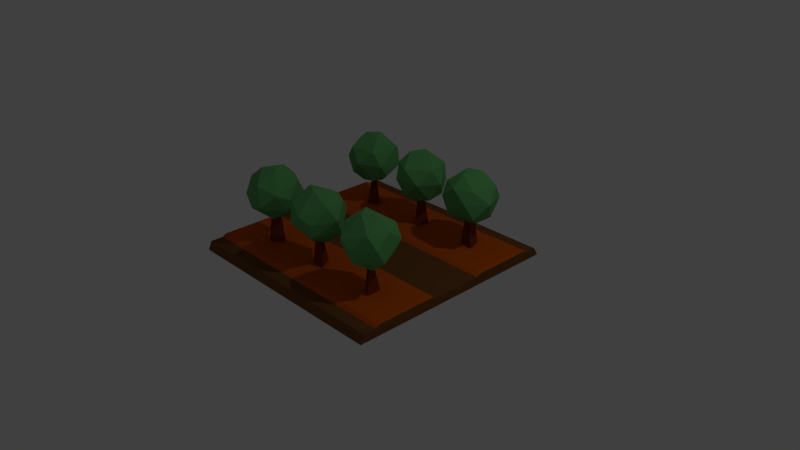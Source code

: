 # Source: orchard.blend  (saved by Blender 2.79.0; exported with 4.5.12 LTS)
import bpy
from mathutils import Matrix  # noqa: F401  (used for matrix-valued properties, if any)

bpy.ops.wm.read_factory_settings(use_empty=True)
scene = bpy.context.scene
scene.name = 'Scene'

# ---- collections
col_collection_1 = bpy.data.collections.new('Collection 1'); scene.collection.children.link(col_collection_1)

# ---- materials (node trees are filled in below, after node groups)
mat_material = bpy.data.materials.new('Material')
mat_material.alpha_threshold = 0.0
mat_material.use_transparent_shadow = False
mat_material.diffuse_color = (0.1845, 0.07415, 0.02351, 1.0)
mat_material.roughness = 0.5
mat_material.line_color = (0.0, 0.0, 0.0, 1.0)
mat_material_005 = bpy.data.materials.new('Material.005')
mat_material_005.alpha_threshold = 0.0
mat_material_005.use_transparent_shadow = False
mat_material_005.diffuse_color = (0.6038, 0.1035, 0.003983, 1.0)
mat_material_005.roughness = 0.5
mat_material_006 = bpy.data.materials.new('Material.006')
mat_material_006.alpha_threshold = 0.0
mat_material_006.use_transparent_shadow = False
mat_material_006.diffuse_color = (0.1265, 0.42, 0.1338, 1.0)
mat_material_006.roughness = 0.5
mat_material_001 = bpy.data.materials.new('Material.001')
mat_material_001.alpha_threshold = 0.0
mat_material_001.use_transparent_shadow = False
mat_material_001.diffuse_color = (0.2266, 0.04036, 0.0195, 1.0)
mat_material_001.roughness = 0.5

# ---- material node trees

# ---- world
world_world = bpy.data.worlds.new('World'); scene.world = world_world
world_world.color = (0.05088, 0.05088, 0.05088)
world_world.use_sun_shadow = False
world_world.sun_shadow_jitter_overblur = 0.0
world_world.cycles.sampling_method = 'MANUAL'

# ---- cameras
cam_camera = bpy.data.cameras.new('Camera')
cam_camera.clip_end = 100.0
cam_camera.lens = 35.0
cam_camera.sensor_width = 32.0
cam_camera.sensor_height = 18.0
cam_camera.ortho_scale = 7.314
cam_camera.dof.focus_distance = 0.0
cam_camera.dof.aperture_fstop = 128.0

# ---- lights
light_lamp = bpy.data.lights.new('Lamp', 'POINT')
light_lamp.transmission_factor = 0.0
light_lamp.cutoff_distance = 30.0
light_lamp.energy = 100.0
light_lamp.shadow_buffer_clip_start = 1.001
light_lamp.shadow_soft_size = 0.1
light_lamp.shadow_maximum_resolution = 0.006
light_lamp.use_absolute_resolution = True

# ---- meshes
me_cube = bpy.data.meshes.new('Cube')
me_cube.from_pydata([(-1.497, 1.548, 0.007716), (-1.497, 1.483, 0.1181), (1.497, 1.548, 0.007716), (1.497, 1.483, 0.1181), (-1.497, -1.447, 0.007716), (-1.497, -1.396, 0.1181), (1.497, -1.447, 0.007716), (1.497, -1.396, 0.1181), (-1.225, -1.396, 0.1181), (-0.9527, -1.396, 0.1181), (-0.6805, -1.396, 0.1181), (-0.4083, -1.396, 0.1181), (-0.1361, -1.396, 0.1181), (0.1361, -1.396, 0.1181), (0.4083, -1.396, 0.1181), (0.6805, -1.396, 0.1181), (0.9527, -1.396, 0.1181), (1.225, -1.396, 0.1181), (-1.497, 1.34, 0.1181), (-1.497, 0.942, 0.1181), (-1.497, 0.7919, 0.1181), (-1.497, 0.4019, 0.1181), (-1.497, 0.2432, 0.1181), (-1.497, -0.1451, 0.1181), (-1.497, -0.2987, 0.1181), (-1.497, -0.6929, 0.1181), (-1.497, -0.8397, 0.1181), (-1.497, -1.225, 0.1181), (1.225, 1.483, 0.1181), (0.9527, 1.483, 0.1181), (0.6805, 1.483, 0.1181), (0.4083, 1.483, 0.1181), (0.1361, 1.483, 0.1181), (-0.1361, 1.483, 0.1181), (-0.4083, 1.483, 0.1181), (-0.6805, 1.483, 0.1181), (-0.9527, 1.483, 0.1181), (-1.225, 1.483, 0.1181), (1.497, -1.225, 0.1181), (1.497, -0.8397, 0.1181), (1.497, -0.6929, 0.1181), (1.497, -0.2987, 0.1181), (1.497, -0.1451, 0.1181), (1.497, 0.2432, 0.1181), (1.497, 0.4019, 0.1181), (1.497, 0.7919, 0.1181), (1.497, 0.942, 0.1181), (1.497, 1.34, 0.1181), (1.225, -1.225, 0.1181), (0.9527, -1.225, 0.1181), (0.6805, -1.225, 0.1181), (0.4083, -1.225, 0.1181), (0.1361, -1.225, 0.1181), (-0.1361, -1.225, 0.1181), (-0.4083, -1.225, 0.1181), (-0.6805, -1.225, 0.1181), (-0.9527, -1.225, 0.1181), (-1.225, -1.225, 0.1181), (1.225, -0.2987, 0.1181), (0.9527, -0.2987, 0.1181), (0.6805, -0.2987, 0.1181), (0.4083, -0.2987, 0.1181), (0.1361, -0.2987, 0.1181), (-0.1361, -0.2987, 0.1181), (-0.4083, -0.2987, 0.1181), (-0.6805, -0.2987, 0.1181), (-0.9527, -0.2987, 0.1181), (-1.225, -0.2987, 0.1181), (1.225, -0.1451, 0.1181), (0.9527, -0.1451, 0.1181), (0.6805, -0.1451, 0.1181), (0.4083, -0.1451, 0.1181), (0.1361, -0.1451, 0.1181), (-0.1361, -0.1451, 0.1181), (-0.4083, -0.1451, 0.1181), (-0.6805, -0.1451, 0.1181), (-0.9527, -0.1451, 0.1181), (-1.225, -0.1451, 0.1181), (1.225, 0.2432, 0.1181), (0.9527, 0.2432, 0.1181), (0.6805, 0.2432, 0.1181), (0.4083, 0.2432, 0.1181), (0.1361, 0.2432, 0.1181), (-0.1361, 0.2432, 0.1181), (-0.4083, 0.2432, 0.1181), (-0.6805, 0.2432, 0.1181), (-0.9527, 0.2432, 0.1181), (-1.225, 0.2432, 0.1181), (1.225, 0.4019, 0.1181), (0.9527, 0.4019, 0.1181), (0.6805, 0.4019, 0.1181), (0.4083, 0.4019, 0.1181), (0.1361, 0.4019, 0.1181), (-0.1361, 0.4019, 0.1181), (-0.4083, 0.4019, 0.1181), (-0.6805, 0.4019, 0.1181), (-0.9527, 0.4019, 0.1181), (-1.225, 0.4019, 0.1181), (1.225, 1.34, 0.1181), (0.9527, 1.34, 0.1181), (0.6805, 1.34, 0.1181), (0.4083, 1.34, 0.1181), (0.1361, 1.34, 0.1181), (-0.1361, 1.34, 0.1181), (-0.4083, 1.34, 0.1181), (-0.6805, 1.34, 0.1181), (-0.9527, 1.34, 0.1181), (-1.225, 1.34, 0.1181), (-1.497, 1.275, 0.1504), (-1.497, 0.4587, 0.1504), (-1.497, -0.358, 0.1504), (-1.497, -1.175, 0.1504), (1.497, -1.175, 0.1504), (1.497, -0.358, 0.1504), (1.497, 0.4587, 0.1504), (1.497, 1.275, 0.1504), (-1.225, -1.175, 0.1504), (1.225, -1.175, 0.1504), (0.9527, -1.175, 0.1504), (0.6805, -1.175, 0.1504), (0.4083, -1.175, 0.1504), (0.1361, -1.175, 0.1504), (-0.1361, -1.175, 0.1504), (-0.4083, -1.175, 0.1504), (-0.6805, -1.175, 0.1504), (-0.9527, -1.175, 0.1504), (-1.225, -0.358, 0.1504), (1.225, -0.358, 0.1504), (0.9527, -0.358, 0.1504), (0.6805, -0.358, 0.1504), (0.4083, -0.358, 0.1504), (0.1361, -0.358, 0.1504), (-0.1361, -0.358, 0.1504), (-0.4083, -0.358, 0.1504), (-0.6805, -0.358, 0.1504), (-0.9527, -0.358, 0.1504), (-1.225, 0.4587, 0.1504), (1.225, 0.4587, 0.1504), (0.9527, 0.4587, 0.1504), (0.6805, 0.4587, 0.1504), (0.4083, 0.4587, 0.1504), (0.1361, 0.4587, 0.1504), (-0.1361, 0.4587, 0.1504), (-0.4083, 0.4587, 0.1504), (-0.6805, 0.4587, 0.1504), (-0.9527, 0.4587, 0.1504), (-1.225, 1.275, 0.1504), (1.225, 1.275, 0.1504), (0.9527, 1.275, 0.1504), (0.6805, 1.275, 0.1504), (0.4083, 1.275, 0.1504), (0.1361, 1.275, 0.1504), (-0.1361, 1.275, 0.1504), (-0.4083, 1.275, 0.1504), (-0.6805, 1.275, 0.1504), (-0.9527, 1.275, 0.1504)], [], [(2, 3, 47, 46, 45, 44, 43, 42, 41, 40, 39, 38, 7, 6), (0, 1, 37, 36, 35, 34, 33, 32, 31, 30, 29, 28, 3, 2), (0, 4, 5, 27, 26, 25, 24, 23, 22, 21, 20, 19, 18, 1), (6, 7, 17, 16, 15, 14, 13, 12, 11, 10, 9, 8, 5, 4), (2, 6, 4, 0), (77, 23, 24, 67, 66, 65, 64, 63, 62, 61, 60, 59, 58, 41, 42, 68, 69, 70, 71, 72, 73, 74, 75, 76), (97, 21, 22, 87, 86, 85, 84, 83, 82, 81, 80, 79, 78, 43, 44, 88, 89, 90, 91, 92, 93, 94, 95, 96), (67, 24, 110, 126, 135, 134, 133, 132, 131, 130, 129, 128, 127, 113, 41, 58, 59, 60, 61, 62, 63, 64, 65, 66), (37, 1, 18, 107, 106, 105, 104, 103, 102, 101, 100, 99, 98, 47, 3, 28, 29, 30, 31, 32, 33, 34, 35, 36), (57, 27, 5, 8, 9, 10, 11, 12, 13, 14, 15, 16, 17, 7, 38, 48, 49, 50, 51, 52, 53, 54, 55, 56), (21, 97, 96, 95, 94, 93, 92, 91, 90, 89, 88, 44, 114, 137, 138, 139, 140, 141, 142, 143, 144, 145, 136, 109), (18, 19, 20, 21, 109, 108), (103, 104, 105, 106, 107, 18, 108, 146, 155, 154, 153, 152, 151, 150, 149, 148, 147, 115, 47, 98, 99, 100, 101, 102), (24, 25, 26, 27, 111, 110), (110, 111, 116, 125, 124, 123, 122, 121, 120, 119, 118, 117, 112, 113, 127, 128, 129, 130, 131, 132, 133, 134, 135, 126), (108, 109, 136, 145, 144, 143, 142, 141, 140, 139, 138, 137, 114, 115, 147, 148, 149, 150, 151, 152, 153, 154, 155, 146), (23, 77, 76, 75, 74, 73, 72, 71, 70, 69, 68, 42, 43, 78, 79, 80, 81, 82, 83, 84, 85, 86, 87, 22), (27, 57, 56, 55, 54, 53, 52, 51, 50, 49, 48, 38, 112, 117, 118, 119, 120, 121, 122, 123, 124, 125, 116, 111), (45, 46, 47, 115, 114, 44), (39, 40, 41, 113, 112, 38)])
me_cube.polygons.foreach_set('material_index', [0, 0, 0, 0, 0, 0, 0, 1, 0, 0, 1, 0, 1, 0, 1, 1, 0, 1, 0, 0])
me_cube.materials.append(mat_material)
me_cube.materials.append(mat_material_005)
me_cube.use_remesh_preserve_volume = False
me_cube.use_remesh_preserve_attributes = False
me_cube.use_mirror_vertex_groups = False
me_cube.update()
me_cube_002 = bpy.data.meshes.new('Cube.002')
me_cube_002.from_pydata([(-0.002223, -1.964, 0.4679), (0.2987, -2.485, 0.4802), (0.1337, -2.337, 2.032), (-0.3123, -2.421, 0.475), (-0.1142, -2.314, 2.037), (0.5411, -3.042, 1.927), (-0.4732, -3.218, 2.219), (-0.0005871, -1.397, 1.927), (0.8676, -2.023, 1.927), (0.1528, -3.324, 2.704), (0.8699, -2.585, 2.996), (0.09335, -2.585, 3.476), (-0.08715, -2.585, 1.447), (0.4304, -2.308, 1.485), (-0.8637, -2.585, 1.927), (-0.1626, -1.798, 1.594), (-0.7161, -2.057, 1.715), (1.068, -2.308, 2.516), (0.6027, -3.133, 2.461), (-0.5965, -1.482, 2.461), (-1.062, -2.308, 2.407), (0.3322, -1.295, 2.516), (-0.5349, -3.042, 2.996), (-0.8614, -2.023, 2.996), (0.006792, -1.397, 2.996), (0.7051, -1.798, 2.998), (0.3488, -2.057, 3.438), (-0.4242, -2.308, 3.438), (-2.86, -2.084, 0.4679), (-2.27, -2.201, 0.4802), (-2.49, -2.228, 2.032), (-2.721, -2.618, 0.475), (-2.67, -2.399, 2.037), (-1.691, -2.386, 1.927), (-2.227, -3.265, 2.219), (-3.285, -1.709, 1.927), (-2.242, -1.469, 1.927), (-1.735, -2.864, 2.704), (-1.818, -1.838, 2.996), (-2.33, -2.422, 3.476), (-2.449, -2.557, 1.447), (-2.316, -1.985, 1.485), (-2.961, -3.141, 1.927), (-3.091, -2.095, 1.594), (-3.261, -2.682, 1.715), (-1.896, -1.506, 2.516), (-1.582, -2.4, 2.461), (-3.614, -2.213, 2.461), (-3.3, -3.107, 2.407), (-3.143, -1.391, 2.516), (-2.401, -3.195, 2.996), (-3.382, -2.769, 2.996), (-3.28, -1.704, 2.996), (-2.519, -1.442, 2.998), (-2.559, -1.881, 3.438), (-2.88, -2.628, 3.438), (2.841, -1.996, 0.4679), (2.864, -2.598, 0.4802), (2.787, -2.39, 2.032), (2.353, -2.256, 0.475), (2.578, -2.255, 2.037), (2.818, -3.204, 1.927), (1.839, -2.886, 2.219), (3.107, -1.497, 1.927), (3.583, -2.455, 1.927), (2.343, -3.272, 2.704), (3.322, -2.954, 2.996), (2.635, -2.591, 3.476), (2.476, -2.507, 1.447), (3.063, -2.503, 1.485), (1.789, -2.145, 1.927), (2.776, -1.775, 1.594), (2.166, -1.746, 1.715), (3.627, -2.8, 2.516), (2.83, -3.313, 2.461), (2.54, -1.294, 2.461), (1.743, -1.806, 2.407), (3.449, -1.561, 2.516), (1.867, -2.702, 2.996), (2.053, -1.648, 2.996), (3.113, -1.5, 2.996), (3.544, -2.18, 2.998), (3.108, -2.243, 3.438), (2.307, -2.104, 3.438), (0.06863, 2.328, 0.4679), (-0.2323, 2.85, 0.4802), (-0.06728, 2.702, 2.032), (0.3787, 2.785, 0.475), (0.1806, 2.679, 2.037), (-0.4747, 3.406, 1.927), (0.5396, 3.582, 2.219), (0.067, 1.762, 1.927), (-0.8012, 2.387, 1.927), (-0.08642, 3.689, 2.704), (-0.8035, 2.95, 2.996), (-0.02694, 2.95, 3.476), (0.1536, 2.95, 1.447), (-0.364, 2.672, 1.485), (0.9301, 2.95, 1.927), (0.229, 2.162, 1.594), (0.7825, 2.421, 1.715), (-1.002, 2.672, 2.516), (-0.5363, 3.498, 2.461), (0.6629, 1.847, 2.461), (1.128, 2.672, 2.407), (-0.2658, 1.659, 2.516), (0.6013, 3.406, 2.996), (0.9278, 2.387, 2.996), (0.05962, 1.762, 2.996), (-0.6387, 2.162, 2.998), (-0.2824, 2.421, 3.438), (0.4906, 2.672, 3.438), (2.927, 2.448, 0.4679), (2.336, 2.566, 0.4802), (2.556, 2.592, 2.032), (2.787, 2.983, 0.475), (2.737, 2.764, 2.037), (1.758, 2.75, 1.927), (2.294, 3.629, 2.219), (3.351, 2.074, 1.927), (2.309, 1.833, 1.927), (1.801, 3.228, 2.704), (1.884, 2.202, 2.996), (2.396, 2.786, 3.476), (2.515, 2.922, 1.447), (2.383, 2.35, 1.485), (3.027, 3.506, 1.927), (3.157, 2.459, 1.594), (3.327, 3.046, 1.715), (1.962, 1.87, 2.516), (1.649, 2.764, 2.461), (3.68, 2.578, 2.461), (3.366, 3.472, 2.407), (3.209, 1.756, 2.516), (2.467, 3.56, 2.996), (3.448, 3.133, 2.996), (3.346, 2.068, 2.996), (2.585, 1.807, 2.998), (2.625, 2.245, 3.438), (2.946, 2.992, 3.438), (-2.775, 2.361, 0.4679), (-2.797, 2.963, 0.4802), (-2.72, 2.755, 2.032), (-2.287, 2.621, 0.475), (-2.512, 2.619, 2.037), (-2.752, 3.568, 1.927), (-1.773, 3.251, 2.219), (-3.04, 1.861, 1.927), (-3.516, 2.819, 1.927), (-2.277, 3.637, 2.704), (-3.256, 3.318, 2.996), (-2.569, 2.956, 3.476), (-2.409, 2.871, 1.447), (-2.997, 2.867, 1.485), (-1.722, 2.509, 1.927), (-2.71, 2.139, 1.594), (-2.1, 2.11, 1.715), (-3.56, 3.165, 2.516), (-2.764, 3.678, 2.461), (-2.473, 1.658, 2.461), (-1.677, 2.171, 2.407), (-3.382, 1.926, 2.516), (-1.8, 3.066, 2.996), (-1.987, 2.013, 2.996), (-3.047, 1.865, 2.996), (-3.478, 2.544, 2.998), (-3.042, 2.607, 3.438), (-2.241, 2.468, 3.438)], [], [(2, 1, 0, 4), (4, 0, 3), (1, 3, 0), (5, 13, 8), (12, 16, 15), (12, 15, 13), (5, 8, 17), (6, 5, 9), (7, 16, 19), (8, 7, 21), (5, 17, 18), (7, 19, 21), (8, 21, 17), (9, 10, 11), (10, 25, 26), (25, 24, 26), (26, 27, 11), (26, 24, 27), (24, 23, 27), (23, 22, 27), (27, 22, 11), (22, 9, 11), (11, 10, 26), (17, 25, 10), (17, 21, 25), (21, 24, 25), (21, 19, 24), (19, 23, 24), (20, 22, 23), (6, 9, 22), (18, 10, 9), (18, 17, 10), (19, 20, 23), (19, 16, 20), (16, 14, 20), (20, 6, 22), (20, 14, 6), (9, 5, 18), (13, 7, 8), (13, 15, 7), (15, 16, 7), (16, 12, 14), (12, 6, 14), (12, 5, 6), (12, 13, 5), (4, 3, 1, 2), (30, 29, 28, 32), (32, 28, 31), (29, 31, 28), (33, 41, 36), (40, 44, 43), (40, 43, 41), (33, 36, 45), (34, 33, 37), (35, 44, 47), (36, 35, 49), (33, 45, 46), (35, 47, 49), (36, 49, 45), (37, 38, 39), (38, 53, 54), (53, 52, 54), (54, 55, 39), (54, 52, 55), (52, 51, 55), (51, 50, 55), (55, 50, 39), (50, 37, 39), (39, 38, 54), (45, 53, 38), (45, 49, 53), (49, 52, 53), (49, 47, 52), (47, 51, 52), (48, 50, 51), (34, 37, 50), (46, 38, 37), (46, 45, 38), (47, 48, 51), (47, 44, 48), (44, 42, 48), (48, 34, 50), (48, 42, 34), (37, 33, 46), (41, 35, 36), (41, 43, 35), (43, 44, 35), (44, 40, 42), (40, 34, 42), (40, 33, 34), (40, 41, 33), (32, 31, 29, 30), (58, 57, 56, 60), (60, 56, 59), (57, 59, 56), (61, 69, 64), (68, 72, 71), (68, 71, 69), (61, 64, 73), (62, 61, 65), (63, 72, 75), (64, 63, 77), (61, 73, 74), (63, 75, 77), (64, 77, 73), (65, 66, 67), (66, 81, 82), (81, 80, 82), (82, 83, 67), (82, 80, 83), (80, 79, 83), (79, 78, 83), (83, 78, 67), (78, 65, 67), (67, 66, 82), (73, 81, 66), (73, 77, 81), (77, 80, 81), (77, 75, 80), (75, 79, 80), (76, 78, 79), (62, 65, 78), (74, 66, 65), (74, 73, 66), (75, 76, 79), (75, 72, 76), (72, 70, 76), (76, 62, 78), (76, 70, 62), (65, 61, 74), (69, 63, 64), (69, 71, 63), (71, 72, 63), (72, 68, 70), (68, 62, 70), (68, 61, 62), (68, 69, 61), (60, 59, 57, 58), (86, 85, 84, 88), (88, 84, 87), (85, 87, 84), (89, 97, 92), (96, 100, 99), (96, 99, 97), (89, 92, 101), (90, 89, 93), (91, 100, 103), (92, 91, 105), (89, 101, 102), (91, 103, 105), (92, 105, 101), (93, 94, 95), (94, 109, 110), (109, 108, 110), (110, 111, 95), (110, 108, 111), (108, 107, 111), (107, 106, 111), (111, 106, 95), (106, 93, 95), (95, 94, 110), (101, 109, 94), (101, 105, 109), (105, 108, 109), (105, 103, 108), (103, 107, 108), (104, 106, 107), (90, 93, 106), (102, 94, 93), (102, 101, 94), (103, 104, 107), (103, 100, 104), (100, 98, 104), (104, 90, 106), (104, 98, 90), (93, 89, 102), (97, 91, 92), (97, 99, 91), (99, 100, 91), (100, 96, 98), (96, 90, 98), (96, 89, 90), (96, 97, 89), (88, 87, 85, 86), (114, 113, 112, 116), (116, 112, 115), (113, 115, 112), (117, 125, 120), (124, 128, 127), (124, 127, 125), (117, 120, 129), (118, 117, 121), (119, 128, 131), (120, 119, 133), (117, 129, 130), (119, 131, 133), (120, 133, 129), (121, 122, 123), (122, 137, 138), (137, 136, 138), (138, 139, 123), (138, 136, 139), (136, 135, 139), (135, 134, 139), (139, 134, 123), (134, 121, 123), (123, 122, 138), (129, 137, 122), (129, 133, 137), (133, 136, 137), (133, 131, 136), (131, 135, 136), (132, 134, 135), (118, 121, 134), (130, 122, 121), (130, 129, 122), (131, 132, 135), (131, 128, 132), (128, 126, 132), (132, 118, 134), (132, 126, 118), (121, 117, 130), (125, 119, 120), (125, 127, 119), (127, 128, 119), (128, 124, 126), (124, 118, 126), (124, 117, 118), (124, 125, 117), (116, 115, 113, 114), (142, 141, 140, 144), (144, 140, 143), (141, 143, 140), (145, 153, 148), (152, 156, 155), (152, 155, 153), (145, 148, 157), (146, 145, 149), (147, 156, 159), (148, 147, 161), (145, 157, 158), (147, 159, 161), (148, 161, 157), (149, 150, 151), (150, 165, 166), (165, 164, 166), (166, 167, 151), (166, 164, 167), (164, 163, 167), (163, 162, 167), (167, 162, 151), (162, 149, 151), (151, 150, 166), (157, 165, 150), (157, 161, 165), (161, 164, 165), (161, 159, 164), (159, 163, 164), (160, 162, 163), (146, 149, 162), (158, 150, 149), (158, 157, 150), (159, 160, 163), (159, 156, 160), (156, 154, 160), (160, 146, 162), (160, 154, 146), (149, 145, 158), (153, 147, 148), (153, 155, 147), (155, 156, 147), (156, 152, 154), (152, 146, 154), (152, 145, 146), (152, 153, 145), (144, 143, 141, 142)])
me_cube_002.polygons.foreach_set('material_index', [1, 1, 1, 0, 0, 0, 0, 0, 0, 0, 0, 0, 0, 0, 0, 0, 0, 0, 0, 0, 0, 0, 0, 0, 0, 0, 0, 0, 0, 0, 0, 0, 0, 0, 0, 0, 0, 0, 0, 0, 0, 0, 0, 0, 0, 1, 1, 1, 1, 0, 0, 0, 0, 0, 0, 0, 0, 0, 0, 0, 0, 0, 0, 0, 0, 0, 0, 0, 0, 0, 0, 0, 0, 0, 0, 0, 0, 0, 0, 0, 0, 0, 0, 0, 0, 0, 0, 0, 0, 0, 0, 1, 1, 1, 1, 0, 0, 0, 0, 0, 0, 0, 0, 0, 0, 0, 0, 0, 0, 0, 0, 0, 0, 0, 0, 0, 0, 0, 0, 0, 0, 0, 0, 0, 0, 0, 0, 0, 0, 0, 0, 0, 0, 0, 0, 0, 0, 1, 1, 1, 1, 0, 0, 0, 0, 0, 0, 0, 0, 0, 0, 0, 0, 0, 0, 0, 0, 0, 0, 0, 0, 0, 0, 0, 0, 0, 0, 0, 0, 0, 0, 0, 0, 0, 0, 0, 0, 0, 0, 0, 0, 0, 0, 1, 1, 1, 1, 0, 0, 0, 0, 0, 0, 0, 0, 0, 0, 0, 0, 0, 0, 0, 0, 0, 0, 0, 0, 0, 0, 0, 0, 0, 0, 0, 0, 0, 0, 0, 0, 0, 0, 0, 0, 0, 0, 0, 0, 0, 0, 1, 1, 1, 1, 0, 0, 0, 0, 0, 0, 0, 0, 0, 0, 0, 0, 0, 0, 0, 0, 0, 0, 0, 0, 0, 0, 0, 0, 0, 0, 0, 0, 0, 0, 0, 0, 0, 0, 0, 0, 0, 0, 0, 0, 0, 0, 1])
me_cube_002.materials.append(mat_material_006)
me_cube_002.materials.append(mat_material_001)
me_cube_002.use_remesh_preserve_volume = False
me_cube_002.use_remesh_preserve_attributes = False
me_cube_002.use_mirror_vertex_groups = False
me_cube_002.update()

# ---- objects
ob_field = bpy.data.objects.new('field', me_cube)
ob_lamp = bpy.data.objects.new('Lamp', light_lamp)
ob_camera = bpy.data.objects.new('Camera', cam_camera)
ob_olives = bpy.data.objects.new('olives', me_cube_002)

# ---- transforms, parenting, visibility, modifiers, constraints
ob_field.location = (0.0, 0.0, 0.0)
ob_field.lock_rotations_4d = False
ob_field.empty_display_type = 'ARROWS'
ob_field.lineart.crease_threshold = 0.0
ob_lamp.location = (4.076, 1.005, 5.904)
ob_lamp.rotation_euler = (0.6503, 0.05522, 1.866)
ob_lamp.lock_rotations_4d = False
ob_lamp.empty_display_type = 'ARROWS'
ob_lamp.color = (0.0, 0.0, 0.0, 0.0)
ob_lamp.lineart.crease_threshold = 0.0
ob_camera.location = (7.481, -6.508, 5.344)
ob_camera.rotation_euler = (1.109, 0.0, 0.8149)
ob_camera.lock_rotations_4d = False
ob_camera.empty_display_type = 'ARROWS'
ob_camera.color = (0.0, 0.0, 0.0, 0.0)
ob_camera.display_type = 'WIRE'
ob_camera.lineart.crease_threshold = 0.0
ob_olives.location = (0.0, 0.0, 0.0)
ob_olives.rotation_euler = (1.192e-07, -0.0, 0.0)
ob_olives.scale = (0.3383, 0.3383, 0.3383)
ob_olives.lineart.crease_threshold = 0.0

# ---- collection membership
col_collection_1.objects.link(ob_field)
col_collection_1.objects.link(ob_lamp)
col_collection_1.objects.link(ob_camera)
col_collection_1.objects.link(ob_olives)

# ---- scene / render settings (as saved in the file)
scene.camera = ob_camera
scene.frame_start = 1; scene.frame_end = 250; scene.frame_set(3)
scene.render.engine = 'BLENDER_EEVEE_NEXT'
scene.render.resolution_percentage = 50
scene.render.dither_intensity = 0.0
scene.cycles.use_denoising = False
scene.cycles.samples = 128
scene.cycles.sampling_pattern = 'TABULATED_SOBOL'
scene.cycles.light_sampling_threshold = 0.0
scene.cycles.use_adaptive_sampling = False
scene.cycles.use_light_tree = False
scene.cycles.blur_glossy = 0.0
scene.cycles.sample_clamp_indirect = 0.0
scene.view_settings.view_transform = 'Standard'
bpy.context.view_layer.update()
